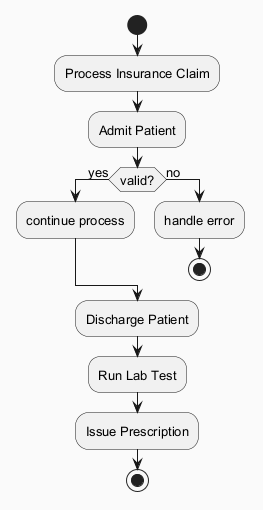

The diagram above was rendered by PlantUML. Its source (embedded in the PNG):
@startuml
skinparam backgroundColor #FAFAFA
skinparam classBackgroundColor #FFF3E0
skinparam classBorderColor #E65100
skinparam defaultFontSize 13
start
:Process Insurance Claim;
:Admit Patient;
if (valid?) then (yes)
:continue process;
else (no)
:handle error;
stop
endif
:Discharge Patient;
:Run Lab Test;
:Issue Prescription;
stop
@enduml